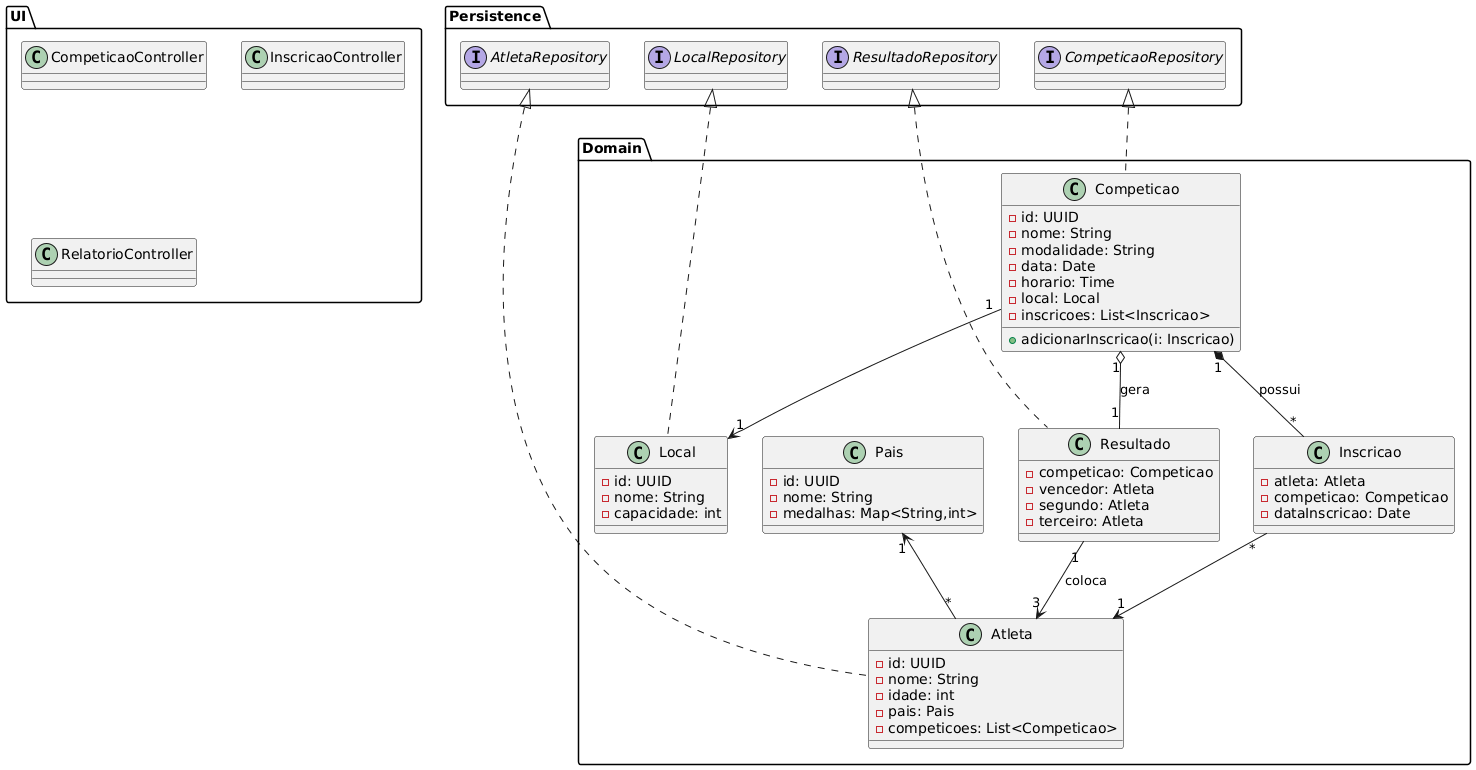

The diagram above was rendered by PlantUML. Its source (embedded in the PNG):
@startuml
package "UI" {
class CompeticaoController
class InscricaoController
class RelatorioController
}
package "Domain" {
class Competicao {
-id: UUID
-nome: String
-modalidade: String
-data: Date
-horario: Time
-local: Local
-inscricoes: List<Inscricao>
+adicionarInscricao(i: Inscricao)
}
class Atleta {
-id: UUID
-nome: String
-idade: int
-pais: Pais
-competicoes: List<Competicao>
}
class Local {
-id: UUID
-nome: String
-capacidade: int
}
class Resultado {
-competicao: Competicao
-vencedor: Atleta
-segundo: Atleta
-terceiro: Atleta
}
class Pais {
-id: UUID
-nome: String
-medalhas: Map<String,int>
}
class Inscricao {
-atleta: Atleta
-competicao: Competicao
-dataInscricao: Date
}
}
package "Persistence" {
interface CompeticaoRepository
interface AtletaRepository
interface LocalRepository
interface ResultadoRepository
}


'"Relacionamentos entre classes"
Competicao "1" *-- "*" Inscricao : possui
Inscricao "*" --> "1" Atleta
Competicao "1" --> "1" Local
Competicao "1" o-- "1" Resultado : gera
Resultado "1" --> "3" Atleta : coloca
Pais "1" <-- "*" Atleta


'"Repositorios"
CompeticaoRepository <|.. Competicao
AtletaRepository <|.. Atleta
LocalRepository <|.. Local
ResultadoRepository <|.. Resultado
@enduml